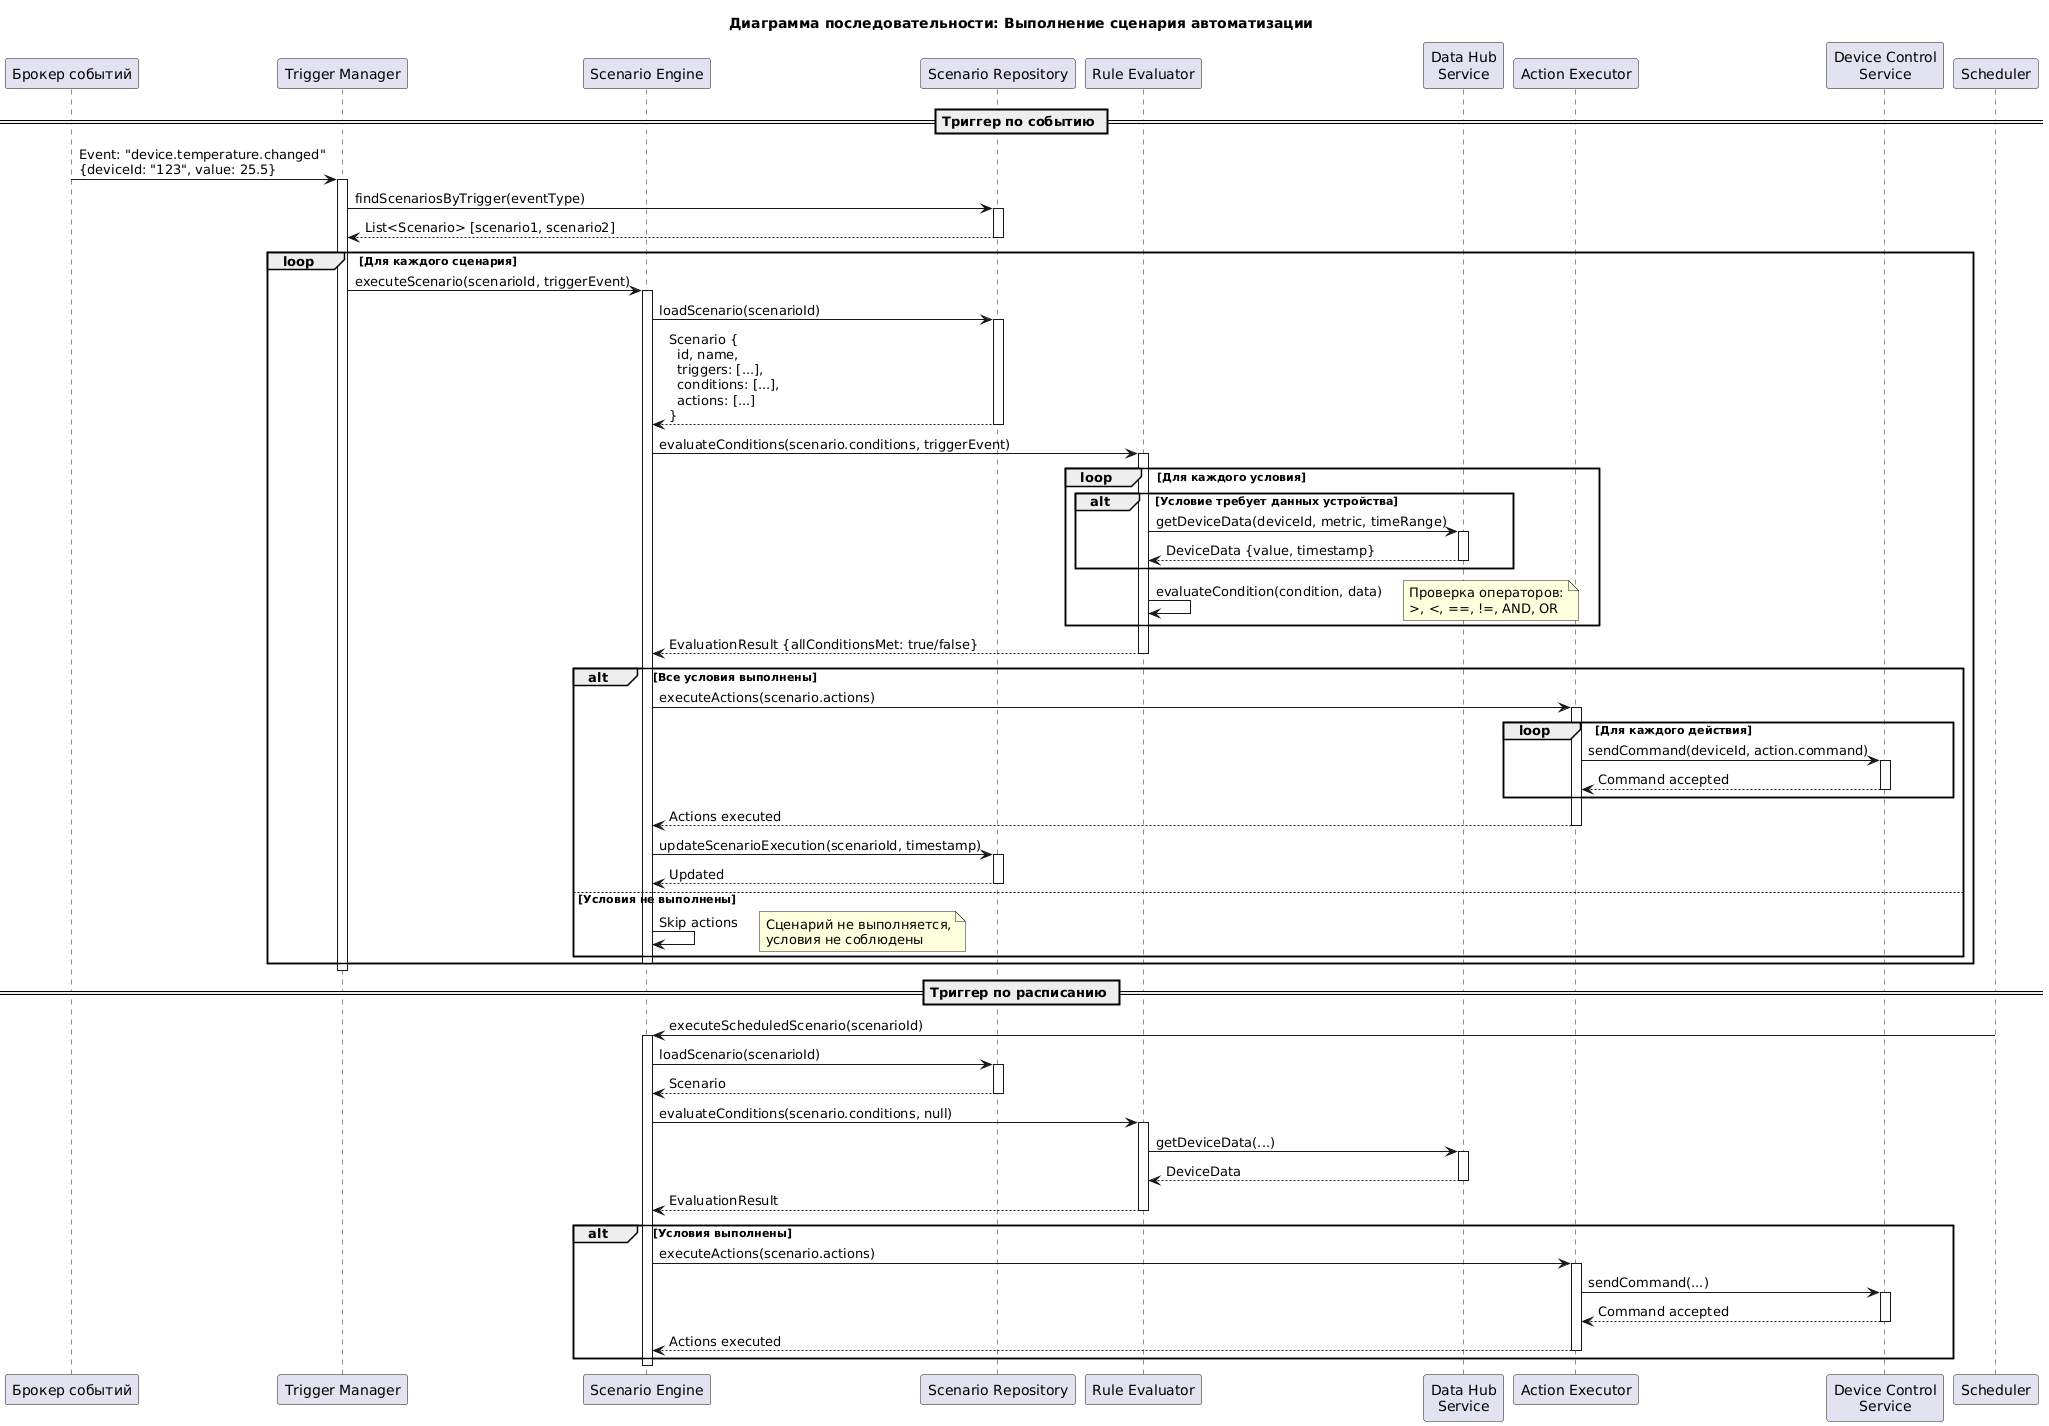

The diagram above was rendered by PlantUML. Its source (embedded in the PNG):
@startuml
title Диаграмма последовательности: Выполнение сценария автоматизации

participant "Брокер событий" as Broker
participant "Trigger Manager" as TriggerMgr
participant "Scenario Engine" as Engine
participant "Scenario Repository" as Repository
participant "Rule Evaluator" as RuleEval
participant "Data Hub\nService" as DataHub
participant "Action Executor" as ActionExec
participant "Device Control\nService" as DeviceControl
participant "Scheduler" as Scheduler

== Триггер по событию ==

Broker -> TriggerMgr: Event: "device.temperature.changed"\n{deviceId: "123", value: 25.5}
activate TriggerMgr

TriggerMgr -> Repository: findScenariosByTrigger(eventType)
activate Repository
Repository --> TriggerMgr: List<Scenario> [scenario1, scenario2]
deactivate Repository

loop Для каждого сценария
    TriggerMgr -> Engine: executeScenario(scenarioId, triggerEvent)
    activate Engine
    
    Engine -> Repository: loadScenario(scenarioId)
    activate Repository
    Repository --> Engine: Scenario {\n  id, name,\n  triggers: [...],\n  conditions: [...],\n  actions: [...]\n}
    deactivate Repository
    
    Engine -> RuleEval: evaluateConditions(scenario.conditions, triggerEvent)
    activate RuleEval
    
    loop Для каждого условия
        alt Условие требует данных устройства
            RuleEval -> DataHub: getDeviceData(deviceId, metric, timeRange)
            activate DataHub
            DataHub --> RuleEval: DeviceData {value, timestamp}
            deactivate DataHub
        end
        
        RuleEval -> RuleEval: evaluateCondition(condition, data)
        note right: Проверка операторов:\n>, <, ==, !=, AND, OR
    end
    
    RuleEval --> Engine: EvaluationResult {allConditionsMet: true/false}
    deactivate RuleEval
    
    alt Все условия выполнены
        Engine -> ActionExec: executeActions(scenario.actions)
        activate ActionExec
        
        loop Для каждого действия
            ActionExec -> DeviceControl: sendCommand(deviceId, action.command)
            activate DeviceControl
            DeviceControl --> ActionExec: Command accepted
            deactivate DeviceControl
        end
        
        ActionExec --> Engine: Actions executed
        deactivate ActionExec
        
        Engine -> Repository: updateScenarioExecution(scenarioId, timestamp)
        activate Repository
        Repository --> Engine: Updated
        deactivate Repository
    else Условия не выполнены
        Engine -> Engine: Skip actions
        note right: Сценарий не выполняется,\nусловия не соблюдены
    end
    
    deactivate Engine
end

deactivate TriggerMgr

== Триггер по расписанию ==

Scheduler -> Engine: executeScheduledScenario(scenarioId)
activate Engine

Engine -> Repository: loadScenario(scenarioId)
activate Repository
Repository --> Engine: Scenario
deactivate Repository

Engine -> RuleEval: evaluateConditions(scenario.conditions, null)
activate RuleEval

RuleEval -> DataHub: getDeviceData(...)
activate DataHub
DataHub --> RuleEval: DeviceData
deactivate DataHub

RuleEval --> Engine: EvaluationResult
deactivate RuleEval

alt Условия выполнены
    Engine -> ActionExec: executeActions(scenario.actions)
    activate ActionExec
    ActionExec -> DeviceControl: sendCommand(...)
    activate DeviceControl
    DeviceControl --> ActionExec: Command accepted
    deactivate DeviceControl
    ActionExec --> Engine: Actions executed
    deactivate ActionExec
end

deactivate Engine

@enduml